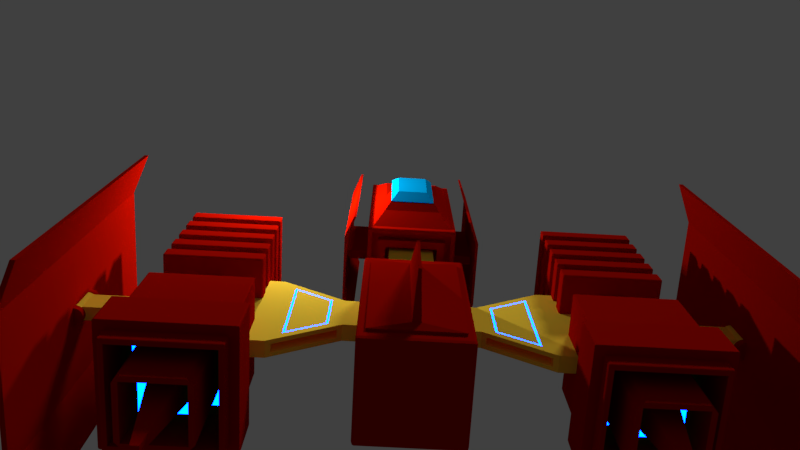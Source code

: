 # Source: SpaceShip.blend  (saved by Blender 2.79.0; exported with 4.5.12 LTS)
import bpy
from mathutils import Matrix  # noqa: F401  (used for matrix-valued properties, if any)

bpy.ops.wm.read_factory_settings(use_empty=True)
scene = bpy.context.scene
scene.name = 'Scene'

# ---- collections
col_collection_1 = bpy.data.collections.new('Collection 1'); scene.collection.children.link(col_collection_1)
col_collection_5 = bpy.data.collections.new('Collection 5'); scene.collection.children.link(col_collection_5)

# ---- materials (node trees are filled in below, after node groups)
mat_ship_red = bpy.data.materials.new('Ship Red')
mat_ship_red.alpha_threshold = 0.0
mat_ship_red.diffuse_color = (0.402, 0.003136, 0.0, 1.0)
mat_ship_red.roughness = 0.5
mat_ship_engine = bpy.data.materials.new('Ship Engine')
mat_ship_engine.alpha_threshold = 0.0
mat_ship_engine.roughness = 0.5
mat_ship_window = bpy.data.materials.new('Ship Window')
mat_ship_window.alpha_threshold = 0.0
mat_ship_window.diffuse_color = (0.0, 0.3813, 0.8, 1.0)
mat_ship_window.roughness = 0.5
mat_ship_window.line_color = (0.0, 0.0, 0.0, 1.0)
mat_ship_gold = bpy.data.materials.new('Ship Gold')
mat_ship_gold.alpha_threshold = 0.0
mat_ship_gold.diffuse_color = (1.0, 0.687, 0.04881, 1.0)
mat_ship_gold.roughness = 0.5

# ---- material node trees
mat_ship_engine.use_nodes = True; mat_ship_engine.node_tree.nodes.clear()
_N = mat_ship_engine.node_tree.nodes; _L = mat_ship_engine.node_tree.links
n0 = _N.new('ShaderNodeOutputMaterial'); n0.name = 'Material Output'; n0.location = (300, 300)
n1 = _N.new('ShaderNodeEmission'); n1.name = 'Emission'; n1.location = (10, 300)
n1.inputs[0].default_value = (0.0, 0.004934, 0.8, 1.0)
n1.inputs[1].default_value = 200.0
_L.new(n1.outputs[0], n0.inputs[0])
n0.is_active_output = True

# ---- world
world_world = bpy.data.worlds.new('World'); scene.world = world_world
world_world.color = (0.05088, 0.05088, 0.05088)
world_world.use_sun_shadow = False
world_world.sun_shadow_jitter_overblur = 0.0
world_world.cycles.sampling_method = 'MANUAL'

# ---- cameras
cam_camera = bpy.data.cameras.new('Camera')
cam_camera.clip_end = 100.0
cam_camera.lens = 35.0
cam_camera.sensor_width = 32.0
cam_camera.sensor_height = 18.0
cam_camera.ortho_scale = 7.314
cam_camera.dof.focus_distance = 0.0

# ---- lights
light_lamp = bpy.data.lights.new('Lamp', 'POINT')
light_lamp.transmission_factor = 0.0
light_lamp.cutoff_distance = 30.0
light_lamp.energy = 900.3
light_lamp.shadow_buffer_clip_start = 1.001
light_lamp.shadow_soft_size = 0.1
light_lamp.shadow_maximum_resolution = 0.006
light_lamp.use_absolute_resolution = True
light_sun = bpy.data.lights.new('Sun', 'SUN')
light_sun.transmission_factor = 0.0
light_sun.angle = 0.1993
light_sun.energy = 1.0
light_sun.shadow_buffer_clip_start = 0.5
light_sun.shadow_soft_size = 0.1
light_sun.shadow_cascade_max_distance = 1000.0

# ---- meshes
me_cube_007 = bpy.data.meshes.new('Cube.007')
me_cube_007.from_pydata([(1.0, 0.975, -0.975), (0.975, 0.975, -1.0), (0.975, 1.0, -0.975), (0.9927, 0.975, -0.9927), (0.9894, 0.9894, -0.9894), (0.975, 0.9927, -0.9927), (0.9927, 0.9927, -0.975), (1.0, -0.975, -0.975), (0.975, -1.0, -0.975), (0.975, -0.975, -1.0), (0.9927, -0.9927, -0.975), (0.9894, -0.9894, -0.9894), (0.975, -0.9927, -0.9927), (0.9927, -0.975, -0.9927), (-0.975, -1.0, -0.975), (-1.0, -0.975, -0.975), (-0.975, -0.975, -1.0), (-0.9927, -0.9927, -0.975), (-0.9894, -0.9894, -0.9894), (-0.9927, -0.975, -0.9927), (-0.975, -0.9927, -0.9927), (-0.975, 1.0, -0.975), (-0.975, 0.975, -1.0), (-1.0, 0.975, -0.975), (-0.975, 0.9927, -0.9927), (-0.9894, 0.9894, -0.9894), (-0.9927, 0.975, -0.9927), (-0.9927, 0.9927, -0.975), (0.975, 1.0, 0.975), (0.975, 0.975, 1.0), (1.0, 0.975, 0.975), (0.975, 0.9927, 0.9927), (0.9894, 0.9894, 0.9894), (0.9927, 0.975, 0.9927), (0.9927, 0.9927, 0.975), (0.975, -1.0, 0.975), (1.0, -0.975, 0.975), (0.975, -0.975, 1.0), (0.9927, -0.9927, 0.975), (0.9894, -0.9894, 0.9894), (0.9927, -0.975, 0.9927), (0.975, -0.9927, 0.9927), (-1.0, -0.975, 0.975), (-0.975, -1.0, 0.975), (-0.975, -0.975, 1.0), (-0.9927, -0.9927, 0.975), (-0.9894, -0.9894, 0.9894), (-0.975, -0.9927, 0.9927), (-0.9927, -0.975, 0.9927), (-1.0, 0.975, 0.975), (-0.975, 0.975, 1.0), (-0.975, 1.0, 0.975), (-0.9927, 0.975, 0.9927), (-0.9894, 0.9894, 0.9894), (-0.975, 0.9927, 0.9927), (-0.9927, 0.9927, 0.975), (0.975, 1.0, -0.7583), (0.975, 1.0, -0.5417), (0.975, 1.0, -0.325), (0.975, 1.0, -0.1083), (0.975, 1.0, 0.1083), (0.975, 1.0, 0.325), (0.975, 1.0, 0.5417), (0.975, 1.0, 0.7583), (0.9927, 0.9927, 0.7583), (0.9927, 0.9927, 0.5417), (0.9927, 0.9927, 0.325), (0.9927, 0.9927, 0.1083), (0.9927, 0.9927, -0.1083), (0.9927, 0.9927, -0.325), (0.9927, 0.9927, -0.5417), (0.9927, 0.9927, -0.7583), (1.0, 0.975, 0.7583), (1.0, 0.975, 0.5417), (1.0, 0.975, 0.325), (1.0, 0.975, 0.1083), (1.0, 0.975, -0.1083), (1.0, 0.975, -0.325), (1.0, 0.975, -0.5417), (1.0, 0.975, -0.7583), (1.0, -0.975, -0.7583), (1.0, -0.975, -0.5417), (1.0, -0.975, -0.325), (1.0, -0.975, -0.1083), (1.0, -0.975, 0.1083), (1.0, -0.975, 0.325), (1.0, -0.975, 0.5417), (1.0, -0.975, 0.7583), (0.9927, -0.9927, 0.7583), (0.9927, -0.9927, 0.5417), (0.9927, -0.9927, 0.325), (0.9927, -0.9927, 0.1083), (0.9927, -0.9927, -0.1083), (0.9927, -0.9927, -0.325), (0.9927, -0.9927, -0.5417), (0.9927, -0.9927, -0.7583), (0.975, -1.0, 0.7583), (0.975, -1.0, 0.5417), (0.975, -1.0, 0.325), (0.975, -1.0, 0.1083), (0.975, -1.0, -0.1083), (0.975, -1.0, -0.325), (0.975, -1.0, -0.5417), (0.975, -1.0, -0.7583), (-0.975, -1.0, -0.7583), (-0.975, -1.0, -0.5417), (-0.975, -1.0, -0.325), (-0.975, -1.0, -0.1083), (-0.975, -1.0, 0.1083), (-0.975, -1.0, 0.325), (-0.975, -1.0, 0.5417), (-0.975, -1.0, 0.7583), (-0.9927, -0.9927, 0.7583), (-0.9927, -0.9927, 0.5417), (-0.9927, -0.9927, 0.325), (-0.9927, -0.9927, 0.1083), (-0.9927, -0.9927, -0.1083), (-0.9927, -0.9927, -0.325), (-0.9927, -0.9927, -0.5417), (-0.9927, -0.9927, -0.7583), (-1.0, -0.975, 0.7583), (-1.0, -0.975, 0.5417), (-1.0, -0.975, 0.325), (-1.0, -0.975, 0.1083), (-1.0, -0.975, -0.1083), (-1.0, -0.975, -0.325), (-1.0, -0.975, -0.5417), (-1.0, -0.975, -0.7583), (-1.0, 0.975, -0.7583), (-1.0, 0.975, -0.5417), (-1.0, 0.975, -0.325), (-1.0, 0.975, -0.1083), (-1.0, 0.975, 0.1083), (-1.0, 0.975, 0.325), (-1.0, 0.975, 0.5417), (-1.0, 0.975, 0.7583), (-0.9927, 0.9927, 0.7583), (-0.9927, 0.9927, 0.5417), (-0.9927, 0.9927, 0.325), (-0.9927, 0.9927, 0.1083), (-0.9927, 0.9927, -0.1083), (-0.9927, 0.9927, -0.325), (-0.9927, 0.9927, -0.5417), (-0.9927, 0.9927, -0.7583), (-0.975, 1.0, 0.7583), (-0.975, 1.0, 0.5417), (-0.975, 1.0, 0.325), (-0.975, 1.0, 0.1083), (-0.975, 1.0, -0.1083), (-0.975, 1.0, -0.325), (-0.975, 1.0, -0.5417), (-0.975, 1.0, -0.7583), (0.8775, 0.9, -0.7583), (0.8775, 0.9, -0.5417), (0.8775, 0.9, -0.325), (0.8775, 0.9, -0.1083), (0.8775, 0.9, 0.1083), (0.8775, 0.9, 0.325), (0.8775, 0.9, 0.5417), (0.8775, 0.9, 0.7583), (0.8934, 0.8934, 0.7583), (0.8934, 0.8934, 0.5417), (0.8934, 0.8934, 0.325), (0.8934, 0.8934, 0.1083), (0.8934, 0.8934, -0.1083), (0.8934, 0.8934, -0.325), (0.8934, 0.8934, -0.5417), (0.8934, 0.8934, -0.7583), (0.9, 0.8775, 0.7583), (0.9, 0.8775, 0.5417), (0.9, 0.8775, 0.325), (0.9, 0.8775, 0.1083), (0.9, 0.8775, -0.1083), (0.9, 0.8775, -0.325), (0.9, 0.8775, -0.5417), (0.9, 0.8775, -0.7583), (0.9, -0.8775, -0.7583), (0.9, -0.8775, -0.5417), (0.9, -0.8775, -0.325), (0.9, -0.8775, -0.1083), (0.9, -0.8775, 0.1083), (0.9, -0.8775, 0.325), (0.9, -0.8775, 0.5417), (0.9, -0.8775, 0.7583), (0.8934, -0.8934, 0.7583), (0.8934, -0.8934, 0.5417), (0.8934, -0.8934, 0.325), (0.8934, -0.8934, 0.1083), (0.8934, -0.8934, -0.1083), (0.8934, -0.8934, -0.325), (0.8934, -0.8934, -0.5417), (0.8934, -0.8934, -0.7583), (0.8775, -0.9, 0.7583), (0.8775, -0.9, 0.5417), (0.8775, -0.9, 0.325), (0.8775, -0.9, 0.1083), (0.8775, -0.9, -0.1083), (0.8775, -0.9, -0.325), (0.8775, -0.9, -0.5417), (0.8775, -0.9, -0.7583), (-0.8775, -0.9, -0.7583), (-0.8775, -0.9, -0.5417), (-0.8775, -0.9, -0.325), (-0.8775, -0.9, -0.1083), (-0.8775, -0.9, 0.1083), (-0.8775, -0.9, 0.325), (-0.8775, -0.9, 0.5417), (-0.8775, -0.9, 0.7583), (-0.8934, -0.8934, 0.7583), (-0.8934, -0.8934, 0.5417), (-0.8934, -0.8934, 0.325), (-0.8934, -0.8934, 0.1083), (-0.8934, -0.8934, -0.1083), (-0.8934, -0.8934, -0.325), (-0.8934, -0.8934, -0.5417), (-0.8934, -0.8934, -0.7583), (-0.9, -0.8775, 0.7583), (-0.9, -0.8775, 0.5417), (-0.9, -0.8775, 0.325), (-0.9, -0.8775, 0.1083), (-0.9, -0.8775, -0.1083), (-0.9, -0.8775, -0.325), (-0.9, -0.8775, -0.5417), (-0.9, -0.8775, -0.7583), (-0.9, 0.8775, -0.7583), (-0.9, 0.8775, -0.5417), (-0.9, 0.8775, -0.325), (-0.9, 0.8775, -0.1083), (-0.9, 0.8775, 0.1083), (-0.9, 0.8775, 0.325), (-0.9, 0.8775, 0.5417), (-0.9, 0.8775, 0.7583), (-0.8934, 0.8934, 0.7583), (-0.8934, 0.8934, 0.5417), (-0.8934, 0.8934, 0.325), (-0.8934, 0.8934, 0.1083), (-0.8934, 0.8934, -0.1083), (-0.8934, 0.8934, -0.325), (-0.8934, 0.8934, -0.5417), (-0.8934, 0.8934, -0.7583), (-0.8775, 0.9, 0.7583), (-0.8775, 0.9, 0.5417), (-0.8775, 0.9, 0.325), (-0.8775, 0.9, 0.1083), (-0.8775, 0.9, -0.1083), (-0.8775, 0.9, -0.325), (-0.8775, 0.9, -0.5417), (-0.8775, 0.9, -0.7583)], [], [(56, 2, 21, 151), (1, 9, 16, 22), (120, 42, 49, 135), (29, 50, 44, 37), (96, 35, 43, 111), (0, 3, 4, 6), (1, 5, 4, 3), (2, 6, 4, 5), (7, 10, 11, 13), (8, 12, 11, 10), (9, 13, 11, 12), (14, 17, 18, 20), (15, 19, 18, 17), (16, 20, 18, 19), (21, 24, 25, 27), (22, 26, 25, 24), (23, 27, 25, 26), (28, 31, 32, 34), (29, 33, 32, 31), (30, 34, 32, 33), (35, 38, 39, 41), (36, 40, 39, 38), (37, 41, 39, 40), (42, 45, 46, 48), (43, 47, 46, 45), (44, 48, 46, 47), (49, 52, 53, 55), (50, 54, 53, 52), (51, 55, 53, 54), (0, 7, 13, 3), (3, 13, 9, 1), (1, 22, 24, 5), (5, 24, 21, 2), (63, 28, 34, 64), (64, 34, 30, 72), (8, 14, 20, 12), (12, 20, 16, 9), (87, 36, 38, 88), (88, 38, 35, 96), (15, 23, 26, 19), (19, 26, 22, 16), (111, 43, 45, 112), (112, 45, 42, 120), (135, 49, 55, 136), (136, 55, 51, 144), (29, 37, 40, 33), (33, 40, 36, 30), (28, 51, 54, 31), (31, 54, 50, 29), (37, 44, 47, 41), (41, 47, 43, 35), (44, 50, 52, 48), (48, 52, 49, 42), (72, 30, 36, 87), (0, 79, 80, 7), (114, 122, 218, 210), (78, 77, 82, 81), (87, 88, 184, 183), (76, 75, 84, 83), (126, 129, 225, 222), (74, 73, 86, 85), (82, 77, 173, 178), (27, 143, 151, 21), (123, 115, 211, 219), (142, 141, 149, 150), (89, 86, 182, 185), (140, 139, 147, 148), (128, 127, 223, 224), (138, 137, 145, 146), (78, 81, 177, 174), (23, 128, 143, 27), (116, 124, 220, 212), (129, 130, 141, 142), (85, 90, 186, 181), (131, 132, 139, 140), (96, 111, 207, 192), (133, 134, 137, 138), (80, 79, 175, 176), (17, 119, 127, 15), (125, 117, 213, 221), (118, 117, 125, 126), (91, 84, 180, 187), (116, 115, 123, 124), (110, 97, 193, 206), (114, 113, 121, 122), (118, 126, 222, 214), (14, 104, 119, 17), (83, 92, 188, 179), (105, 106, 117, 118), (98, 109, 205, 194), (107, 108, 115, 116), (127, 119, 215, 223), (109, 110, 113, 114), (93, 82, 178, 189), (10, 95, 103, 8), (108, 99, 195, 204), (94, 93, 101, 102), (135, 136, 232, 231), (92, 91, 99, 100), (81, 94, 190, 177), (90, 89, 97, 98), (100, 107, 203, 196), (7, 80, 95, 10), (137, 134, 230, 233), (81, 82, 93, 94), (95, 80, 176, 191), (83, 84, 91, 92), (106, 101, 197, 202), (85, 86, 89, 90), (133, 138, 234, 229), (6, 71, 79, 0), (88, 96, 192, 184), (70, 69, 77, 78), (102, 105, 201, 198), (68, 67, 75, 76), (139, 132, 228, 235), (66, 65, 73, 74), (97, 89, 185, 193), (2, 56, 71, 6), (104, 103, 199, 200), (57, 58, 69, 70), (131, 140, 236, 227), (59, 60, 67, 68), (90, 98, 194, 186), (61, 62, 65, 66), (63, 64, 160, 159), (8, 103, 104, 14), (141, 130, 226, 237), (102, 101, 106, 105), (99, 91, 187, 195), (100, 99, 108, 107), (65, 62, 158, 161), (98, 97, 110, 109), (129, 142, 238, 225), (15, 127, 128, 23), (92, 100, 196, 188), (126, 125, 130, 129), (61, 66, 162, 157), (124, 123, 132, 131), (56, 151, 247, 152), (122, 121, 134, 133), (143, 128, 224, 239), (28, 63, 144, 51), (101, 93, 189, 197), (62, 61, 146, 145), (67, 60, 156, 163), (60, 59, 148, 147), (150, 57, 153, 246), (58, 57, 150, 149), (136, 144, 240, 232), (175, 174, 177, 176), (173, 172, 179, 178), (171, 170, 181, 180), (169, 168, 183, 182), (239, 238, 246, 247), (237, 236, 244, 245), (235, 234, 242, 243), (233, 232, 240, 241), (224, 225, 238, 239), (226, 227, 236, 237), (228, 229, 234, 235), (230, 231, 232, 233), (215, 214, 222, 223), (213, 212, 220, 221), (211, 210, 218, 219), (209, 208, 216, 217), (200, 201, 214, 215), (202, 203, 212, 213), (204, 205, 210, 211), (206, 207, 208, 209), (191, 190, 198, 199), (189, 188, 196, 197), (187, 186, 194, 195), (185, 184, 192, 193), (176, 177, 190, 191), (178, 179, 188, 189), (180, 181, 186, 187), (182, 183, 184, 185), (167, 166, 174, 175), (165, 164, 172, 173), (163, 162, 170, 171), (161, 160, 168, 169), (152, 153, 166, 167), (154, 155, 164, 165), (156, 157, 162, 163), (158, 159, 160, 161), (199, 198, 201, 200), (197, 196, 203, 202), (195, 194, 205, 204), (193, 192, 207, 206), (223, 222, 225, 224), (221, 220, 227, 226), (219, 218, 229, 228), (217, 216, 231, 230), (159, 158, 241, 240), (157, 156, 243, 242), (155, 154, 245, 244), (153, 152, 247, 246), (76, 83, 179, 172), (130, 125, 221, 226), (79, 71, 167, 175), (121, 113, 209, 217), (84, 75, 171, 180), (124, 131, 227, 220), (70, 78, 174, 166), (112, 120, 216, 208), (74, 85, 181, 170), (132, 123, 219, 228), (77, 69, 165, 173), (119, 104, 200, 215), (86, 73, 169, 182), (122, 133, 229, 218), (68, 76, 172, 164), (105, 118, 214, 201), (72, 87, 183, 168), (134, 121, 217, 230), (75, 67, 163, 171), (117, 106, 202, 213), (151, 143, 239, 247), (120, 135, 231, 216), (66, 74, 170, 162), (107, 116, 212, 203), (142, 150, 246, 238), (144, 63, 159, 240), (73, 65, 161, 169), (115, 108, 204, 211), (149, 141, 237, 245), (62, 145, 241, 158), (64, 72, 168, 160), (109, 114, 210, 205), (140, 148, 244, 236), (146, 61, 157, 242), (71, 56, 152, 167), (113, 110, 206, 209), (147, 139, 235, 243), (60, 147, 243, 156), (57, 70, 166, 153), (111, 112, 208, 207), (138, 146, 242, 234), (148, 59, 155, 244), (69, 58, 154, 165), (103, 95, 191, 199), (145, 137, 233, 241), (58, 149, 245, 154), (59, 68, 164, 155), (94, 102, 198, 190)])
me_cube_007.materials.append(mat_ship_red)
me_cube_007.use_remesh_preserve_volume = False
me_cube_007.use_remesh_preserve_attributes = False
me_cube_007.use_mirror_vertex_groups = False
me_cube_007.update()
me_cube_008 = bpy.data.meshes.new('Cube.008')
me_cube_008.from_pydata([(0.9, 0.9, -1.0), (0.9, -0.9, -1.0), (-0.9, -0.9, -1.0), (-0.9, 0.9, -1.0), (0.975, 1.0, 0.975), (0.975, 0.975, 1.0), (1.0, 0.975, 0.975), (0.975, 0.9927, 0.9927), (0.9894, 0.9894, 0.9894), (0.9927, 0.975, 0.9927), (0.9927, 0.9927, 0.975), (0.975, -1.0, 0.975), (1.0, -0.975, 0.975), (0.975, -0.975, 1.0), (0.9927, -0.9927, 0.975), (0.9894, -0.9894, 0.9894), (0.9927, -0.975, 0.9927), (0.975, -0.9927, 0.9927), (-1.0, -0.975, 0.975), (-0.975, -1.0, 0.975), (-0.975, -0.975, 1.0), (-0.9927, -0.9927, 0.975), (-0.9894, -0.9894, 0.9894), (-0.975, -0.9927, 0.9927), (-0.9927, -0.975, 0.9927), (-1.0, 0.975, 0.975), (-0.975, 0.975, 1.0), (-0.975, 1.0, 0.975), (-0.9927, 0.975, 0.9927), (-0.9894, 0.9894, 0.9894), (-0.975, 0.9927, 0.9927), (-0.9927, 0.9927, 0.975), (0.975, 0.975, -1.0), (0.975, 1.0, -0.975), (1.0, 0.975, -0.975), (0.975, 0.9927, -0.9927), (0.9908, 0.9908, -0.9908), (0.9927, 0.9927, -0.975), (0.9927, 0.975, -0.9927), (1.0, -0.975, -0.975), (0.975, -1.0, -0.975), (0.975, -0.975, -1.0), (0.9927, -0.9927, -0.975), (0.9908, -0.9908, -0.9908), (0.975, -0.9927, -0.9927), (0.9927, -0.975, -0.9927), (-0.975, 0.975, -1.0), (-1.0, 0.975, -0.975), (-0.975, 1.0, -0.975), (-0.9927, 0.975, -0.9927), (-0.9908, 0.9908, -0.9908), (-0.9927, 0.9927, -0.975), (-0.975, 0.9927, -0.9927), (-0.975, -1.0, -0.975), (-1.0, -0.975, -0.975), (-0.975, -0.975, -1.0), (-0.9927, -0.9927, -0.975), (-0.9908, -0.9908, -0.9908), (-0.9927, -0.975, -0.9927), (-0.975, -0.9927, -0.9927), (0.9, 0.9, 0.0), (0.9, -0.9, 0.0), (-0.9, 0.9, 0.0), (-0.9, -0.9, 0.0), (0.5316, 0.5316, -1.333), (0.5316, -0.5316, -1.333), (-0.5316, 0.5316, -1.333), (-0.5316, -0.5316, -1.333), (0.3014, 0.3014, -0.6667), (0.3014, -0.3014, -0.6667), (-0.3014, 0.3014, -0.6667), (-0.3014, -0.3014, -0.6667), (0.5316, 0.5316, -0.6667), (0.5316, -0.5316, -0.6667), (-0.5316, 0.5316, -0.6667), (-0.5316, -0.5316, -0.6667), (0.07167, 0.07167, -2.0), (0.07167, -0.07167, -2.0), (-0.07167, 0.07167, -2.0), (-0.07167, -0.07167, -2.0), (0.6316, 0.5042, 0.0), (0.5042, 0.6316, 0.0), (0.7217, 0.7217, 0.0), (0.5042, -0.6316, 0.0), (0.6316, -0.5042, 0.0), (0.7217, -0.7217, 0.0), (-0.5042, 0.6316, 0.0), (-0.6316, 0.5042, 0.0), (-0.7217, 0.7217, 0.0), (-0.6316, -0.5042, 0.0), (-0.5042, -0.6316, 0.0), (-0.7217, -0.7217, 0.0), (0.5042, 0.6316, -1.333), (0.6316, 0.5042, -1.333), (0.5415, 0.5415, -1.333), (0.6316, -0.5042, -1.333), (0.5042, -0.6316, -1.333), (0.5415, -0.5415, -1.333), (-0.6316, 0.5042, -1.333), (-0.5042, 0.6316, -1.333), (-0.5415, 0.5415, -1.333), (-0.5042, -0.6316, -1.333), (-0.6316, -0.5042, -1.333), (-0.5415, -0.5415, -1.333), (0.975, 1.0, -0.7748), (0.975, 1.0, -0.1248), (0.9927, 0.9927, -0.1248), (0.9927, 0.9927, -0.7748), (1.0, 0.975, -0.1248), (1.0, 0.975, -0.7748), (1.0, -0.975, -0.7748), (1.0, -0.975, -0.1248), (0.9927, -0.9927, -0.1248), (0.9927, -0.9927, -0.7748), (0.975, -1.0, -0.1248), (0.975, -1.0, -0.7748), (-0.975, -1.0, -0.7748), (-0.975, -1.0, -0.1248), (-0.9927, -0.9927, -0.1248), (-0.9927, -0.9927, -0.7748), (-1.0, -0.975, -0.1248), (-1.0, -0.975, -0.7748), (-1.0, 0.975, -0.7748), (-1.0, 0.975, -0.1248), (-0.9927, 0.9927, -0.1248), (-0.9927, 0.9927, -0.7748), (-0.975, 1.0, -0.1248), (-0.975, 1.0, -0.7748), (1.142, 1.171, -0.7748), (1.142, 1.171, -0.1248), (1.162, 1.162, -0.1248), (1.162, 1.162, -0.7748), (1.171, 1.142, -0.1248), (1.171, 1.142, -0.7748), (1.171, -1.142, -0.7748), (1.171, -1.142, -0.1248), (1.162, -1.162, -0.1248), (1.162, -1.162, -0.7748), (1.142, -1.171, -0.1248), (1.142, -1.171, -0.7748), (-1.142, -1.171, -0.7748), (-1.142, -1.171, -0.1248), (-1.162, -1.162, -0.1248), (-1.162, -1.162, -0.7748), (-1.171, -1.142, -0.1248), (-1.171, -1.142, -0.7748), (-1.171, 1.142, -0.7748), (-1.171, 1.142, -0.1248), (-1.162, 1.162, -0.1248), (-1.162, 1.162, -0.7748), (-1.142, 1.171, -0.1248), (-1.142, 1.171, -0.7748)], [], [(1, 2, 63, 61), (114, 11, 19, 117), (5, 26, 20, 13), (120, 18, 25, 123), (1, 0, 32, 41), (108, 6, 12, 111), (0, 3, 46, 32), (2, 1, 41, 55), (3, 2, 55, 46), (65, 64, 94, 93, 95, 97), (0, 1, 61, 60), (2, 3, 62, 63), (3, 0, 60, 62), (4, 7, 8, 10), (5, 9, 8, 7), (6, 10, 8, 9), (11, 14, 15, 17), (12, 16, 15, 14), (13, 17, 15, 16), (18, 21, 22, 24), (19, 23, 22, 21), (20, 24, 22, 23), (25, 28, 29, 31), (26, 30, 29, 28), (27, 31, 29, 30), (32, 35, 36, 38), (33, 37, 36, 35), (34, 38, 36, 37), (39, 42, 43, 45), (40, 44, 43, 42), (41, 45, 43, 44), (46, 49, 50, 52), (47, 51, 50, 49), (48, 52, 50, 51), (53, 56, 57, 59), (54, 58, 57, 56), (55, 59, 57, 58), (34, 39, 45, 38), (38, 45, 41, 32), (32, 46, 52, 35), (35, 52, 48, 33), (105, 4, 10, 106), (106, 10, 6, 108), (40, 53, 59, 44), (44, 59, 55, 41), (111, 12, 14, 112), (112, 14, 11, 114), (54, 47, 49, 58), (58, 49, 46, 55), (117, 19, 21, 118), (118, 21, 18, 120), (123, 25, 31, 124), (124, 31, 27, 126), (5, 13, 16, 9), (9, 16, 12, 6), (4, 27, 30, 7), (7, 30, 26, 5), (13, 20, 23, 17), (17, 23, 19, 11), (20, 26, 28, 24), (24, 28, 25, 18), (104, 33, 48, 127), (86, 81, 92, 99), (85, 84, 80, 82, 60, 61), (88, 87, 89, 91, 63, 62), (89, 87, 98, 102), (67, 66, 74, 75), (83, 90, 101, 96), (91, 90, 83, 85, 61, 63), (82, 81, 86, 88, 62, 60), (64, 66, 100, 99, 92, 94), (67, 65, 97, 96, 101, 103), (66, 67, 103, 102, 98, 100), (69, 71, 79, 77), (66, 64, 72, 74), (65, 67, 75, 73), (64, 65, 73, 72), (69, 68, 72, 73), (68, 70, 74, 72), (71, 69, 73, 75), (70, 71, 75, 74), (76, 77, 79, 78), (68, 69, 77, 76), (71, 70, 78, 79), (70, 68, 76, 78), (80, 81, 82), (83, 84, 85), (86, 87, 88), (89, 90, 91), (92, 93, 94), (95, 96, 97), (98, 99, 100), (101, 102, 103), (86, 99, 98, 87), (101, 90, 89, 102), (80, 93, 92, 81), (95, 84, 83, 96), (80, 84, 95, 93), (4, 105, 126, 27), (111, 112, 136, 135), (51, 125, 127, 48), (122, 121, 145, 146), (47, 122, 125, 51), (123, 124, 148, 147), (56, 119, 121, 54), (113, 110, 134, 137), (53, 116, 119, 56), (108, 111, 135, 132), (42, 113, 115, 40), (125, 122, 146, 149), (39, 110, 113, 42), (112, 114, 138, 136), (37, 107, 109, 34), (110, 109, 133, 134), (33, 104, 107, 37), (124, 126, 150, 148), (34, 109, 110, 39), (115, 113, 137, 139), (54, 121, 122, 47), (105, 106, 130, 129), (40, 115, 116, 53), (127, 125, 149, 151), (129, 128, 151, 150), (149, 148, 150, 151), (146, 147, 148, 149), (143, 142, 144, 145), (140, 141, 142, 143), (137, 136, 138, 139), (134, 135, 136, 137), (131, 130, 132, 133), (128, 129, 130, 131), (133, 132, 135, 134), (145, 144, 147, 146), (139, 138, 141, 140), (121, 119, 143, 145), (120, 123, 147, 144), (109, 107, 131, 133), (118, 120, 144, 142), (116, 115, 139, 140), (126, 105, 129, 150), (106, 108, 132, 130), (119, 116, 140, 143), (114, 117, 141, 138), (104, 127, 151, 128), (107, 104, 128, 131), (117, 118, 142, 141)])
me_cube_008.polygons.foreach_set('material_index', [0, 0, 0, 0, 0, 0, 0, 0, 0, 0, 0, 0, 0, 0, 0, 0, 0, 0, 0, 0, 0, 0, 0, 0, 0, 0, 0, 0, 0, 0, 0, 0, 0, 0, 0, 0, 0, 0, 0, 0, 0, 0, 0, 0, 0, 0, 0, 0, 0, 0, 0, 0, 0, 0, 0, 0, 0, 0, 0, 0, 0, 0, 0, 1, 1, 0, 0, 0, 1, 1, 0, 0, 0, 0, 0, 0, 0, 1, 1, 1, 1, 0, 0, 0, 0, 1, 1, 1, 1, 0, 0, 0, 0, 0, 0, 0, 0, 0, 0, 0, 0, 0, 0, 0, 0, 0, 0, 0, 0, 0, 0, 0, 0, 0, 0, 0, 0, 0, 0, 0, 0, 0, 0, 0, 0, 0, 0, 0, 0, 0, 0, 0, 0, 0, 0, 0, 0, 0, 0, 0, 0, 0, 0, 0, 0, 0])
me_cube_008.materials.append(mat_ship_red)
me_cube_008.materials.append(mat_ship_engine)
me_cube_008.use_remesh_preserve_volume = False
me_cube_008.use_remesh_preserve_attributes = False
me_cube_008.use_mirror_vertex_groups = False
me_cube_008.update()
me_cube_009 = bpy.data.meshes.new('Cube.009')
me_cube_009.from_pydata([(-1.0, -1.0, -1.0), (-1.0, 1.0, -1.0), (-1.0, -1.0, 1.0), (-1.0, 1.0, 1.0), (1.0, 0.6774, -0.6774), (0.6774, 1.0, -1.0), (1.0, -0.6774, -0.6774), (0.6774, -1.0, -1.0), (0.6774, 1.0, 1.0), (1.0, 0.6774, 0.6774), (1.0, -0.6774, 0.6774), (0.6774, -1.0, 1.0)], [], [(8, 5, 1, 3), (5, 7, 0, 1), (8, 3, 2, 11), (0, 2, 3, 1), (7, 11, 2, 0), (4, 6, 7, 5), (5, 8, 9, 4), (6, 10, 11, 7), (8, 11, 10, 9), (4, 9, 10, 6)])
me_cube_009.materials.append(mat_ship_window)
me_cube_009.use_remesh_preserve_volume = False
me_cube_009.use_remesh_preserve_attributes = False
me_cube_009.use_mirror_vertex_groups = False
me_cube_009.update()
me_cube_003 = bpy.data.meshes.new('Cube.003')
me_cube_003.from_pydata([(0.3378, 1.0, -1.0), (0.3378, -1.0, -1.0), (-0.3378, -1.0, -1.0), (-0.3378, 1.0, -1.0), (0.3378, 1.0, 1.0), (0.3378, -1.0, 1.0), (-0.3378, -1.0, 1.0), (-0.3378, 1.0, 1.0), (0.1623, 0.6439, -0.9591), (0.1623, 0.3561, -0.4409), (0.3378, -2.98e-08, -0.4), (0.1623, -0.3561, -0.4409), (0.1623, -0.6439, -0.9591), (-0.1623, -0.6439, -0.9591), (-0.1623, -0.3561, -0.4409), (-0.3378, 2.682e-07, -0.4), (-0.1623, 0.3561, -0.4409), (-0.1623, 0.6439, -0.9591), (0.3378, 0.5902, 0.705), (0.3378, 0.4098, 0.3802), (0.3378, -5.364e-07, 0.4), (0.3378, -0.4098, 0.3802), (0.3378, -0.5902, 0.705), (-0.3378, -0.6667, 1.0), (-0.3378, -0.3333, 0.4), (-0.3378, 1.788e-07, 0.4), (-0.3378, 0.3333, 0.4), (-0.3378, 0.6667, 1.0), (0.3378, 0.5902, -0.705), (0.3378, 0.4098, -0.3802), (0.3378, -0.4098, -0.3802), (0.3378, -0.5902, -0.705), (-0.3378, -0.6667, -1.0), (-0.3378, -0.3333, -0.4), (-0.3378, 0.3333, -0.4), (-0.3378, 0.6667, -1.0), (0.1623, 0.6439, -0.6357), (0.1623, 0.3561, -0.1175), (0.1623, -0.3561, -0.1175), (0.1623, -0.6439, -0.6357), (-0.1623, -0.6439, -0.6357), (-0.1623, -0.3561, -0.1175), (-0.1623, 0.3561, -0.1175), (-0.1623, 0.6439, -0.6357), (0.3378, 0.6667, -1.0), (0.3378, 0.3333, -0.4), (0.3378, -0.3333, -0.4), (0.3378, -0.6667, -1.0), (0.3378, 0.6667, 1.0), (0.3378, 0.3333, 0.4), (0.3378, -0.3333, 0.4), (0.3378, -0.6667, 1.0), (0.3378, 0.6002, -0.7436), (0.3378, 0.3998, -0.3828), (0.3378, -0.3998, -0.3828), (0.3378, -0.6002, -0.7436), (0.3378, 0.6002, 0.7436), (0.3378, 0.3998, 0.3828), (0.3378, -0.3998, 0.3828), (0.3378, -0.6002, 0.7436)], [], [(47, 1, 2, 32), (51, 23, 6, 5), (47, 51, 5, 1), (1, 5, 6, 2), (35, 27, 7, 3), (4, 0, 3, 7), (2, 6, 23, 32), (32, 23, 24, 33), (33, 24, 25, 15), (15, 25, 26, 34), (34, 26, 27, 35), (0, 4, 48, 44), (28, 18, 19, 29), (45, 49, 20, 10), (10, 20, 50, 46), (30, 21, 22, 31), (4, 7, 27, 48), (48, 27, 26, 49), (49, 26, 25, 20), (20, 25, 24, 50), (50, 24, 23, 51), (0, 44, 35, 3), (9, 16, 42, 37), (45, 10, 15, 34), (10, 46, 33, 15), (12, 13, 40, 39), (9, 8, 44, 45), (12, 11, 46, 47), (14, 13, 32, 33), (17, 16, 34, 35), (8, 17, 35, 44), (16, 9, 45, 34), (11, 14, 33, 46), (13, 12, 47, 32), (36, 37, 42, 43), (38, 39, 40, 41), (16, 17, 43, 42), (11, 12, 39, 38), (14, 11, 38, 41), (17, 8, 36, 43), (13, 14, 41, 40), (8, 9, 37, 36), (52, 53, 45, 44), (54, 55, 47, 46), (57, 56, 48, 49), (59, 58, 50, 51), (56, 52, 44, 48), (53, 57, 49, 45), (58, 54, 46, 50), (55, 59, 51, 47), (28, 29, 53, 52), (30, 31, 55, 54), (19, 18, 56, 57), (22, 21, 58, 59), (18, 28, 52, 56), (29, 19, 57, 53), (21, 30, 54, 58), (31, 22, 59, 55)])
me_cube_003.polygons.foreach_set('material_index', [0, 0, 0, 0, 0, 0, 0, 0, 0, 0, 0, 0, 0, 0, 0, 0, 0, 0, 0, 0, 0, 0, 0, 0, 0, 0, 0, 0, 0, 0, 0, 0, 0, 0, 0, 0, 0, 0, 0, 0, 0, 0, 0, 0, 0, 0, 0, 0, 0, 0, 1, 1, 1, 1, 1, 1, 1, 1])
me_cube_003.materials.append(mat_ship_gold)
me_cube_003.materials.append(mat_ship_engine)
me_cube_003.use_remesh_preserve_volume = False
me_cube_003.use_remesh_preserve_attributes = False
me_cube_003.use_mirror_vertex_groups = False
me_cube_003.update()
me_cube_002 = bpy.data.meshes.new('Cube.002')
me_cube_002.from_pydata([(1.0, 0.85, -0.85), (0.95, 0.95, -1.0), (0.95, 1.0, -0.95), (0.9854, 0.95, -0.9854), (0.9789, 0.9789, -0.9789), (0.95, 0.9854, -0.9854), (0.9854, 0.9854, -0.95), (1.0, -0.85, -0.85), (0.95, -1.0, -0.95), (0.95, -0.95, -1.0), (0.9854, -0.9854, -0.95), (0.9789, -0.9789, -0.9789), (0.95, -0.9854, -0.9854), (0.9854, -0.95, -0.9854), (-0.95, -1.0, -0.95), (-1.0, -0.95, -0.95), (-0.95, -0.95, -1.0), (-0.9854, -0.9854, -0.95), (-0.9789, -0.9789, -0.9789), (-0.9854, -0.95, -0.9854), (-0.95, -0.9854, -0.9854), (-0.95, 1.0, -0.95), (-0.95, 0.95, -1.0), (-1.0, 0.95, -0.95), (-0.95, 0.9854, -0.9854), (-0.9789, 0.9789, -0.9789), (-0.9854, 0.95, -0.9854), (-0.9854, 0.9854, -0.95), (0.95, 1.0, 0.95), (0.95, 0.95, 1.0), (1.0, 0.85, 0.85), (0.95, 0.9854, 0.9854), (0.9789, 0.9789, 0.9789), (0.9854, 0.95, 0.9854), (0.9854, 0.9854, 0.95), (0.95, -1.0, 0.95), (1.0, -0.85, 0.85), (0.95, -0.95, 1.0), (0.9854, -0.9854, 0.95), (0.9789, -0.9789, 0.9789), (0.9854, -0.95, 0.9854), (0.95, -0.9854, 0.9854), (-1.0, -0.95, 0.95), (-0.95, -1.0, 0.95), (-0.95, -0.95, 1.0), (-0.9854, -0.9854, 0.95), (-0.9789, -0.9789, 0.9789), (-0.95, -0.9854, 0.9854), (-0.9854, -0.95, 0.9854), (-1.0, 0.95, 0.95), (-0.95, 0.95, 1.0), (-0.95, 1.0, 0.95), (-0.9854, 0.95, 0.9854), (-0.9789, 0.9789, 0.9789), (-0.95, 0.9854, 0.9854), (-0.9854, 0.9854, 0.95), (1.0, 0.95, -0.95), (1.0, -0.95, -0.95), (1.0, 0.95, 0.95), (1.0, -0.95, 0.95), (1.1, 0.08191, -0.7377), (1.1, -0.08191, -0.7377), (1.1, 0.08191, 0.7377), (1.1, -0.08191, 0.7377), (1.048, 0.85, -0.85), (1.048, -0.85, -0.85), (1.048, 0.85, 0.85), (1.048, -0.85, 0.85), (2.043, 0.02572, -0.7224), (2.043, -0.02572, -0.7224), (2.043, 0.02572, 0.02151), (2.043, -0.02572, 0.02151), (1.289, -0.07067, -0.7054), (1.477, -0.05944, -0.6905), (1.666, -0.0482, -0.6874), (1.855, -0.03696, -0.6962), (1.855, -0.03696, 0.1648), (1.666, -0.0482, 0.308), (1.477, -0.05944, 0.4512), (1.289, -0.07067, 0.5945), (1.289, 0.07067, -0.7054), (1.477, 0.05944, -0.6905), (1.666, 0.0482, -0.6874), (1.855, 0.03696, -0.6962), (1.855, 0.03696, 0.1648), (1.666, 0.0482, 0.308), (1.477, 0.05944, 0.4512), (1.289, 0.07067, 0.5945)], [], [(28, 2, 21, 51), (1, 9, 16, 22), (15, 42, 49, 23), (29, 50, 44, 37), (8, 35, 43, 14), (56, 3, 4, 6), (1, 5, 4, 3), (2, 6, 4, 5), (57, 10, 11, 13), (8, 12, 11, 10), (9, 13, 11, 12), (14, 17, 18, 20), (15, 19, 18, 17), (16, 20, 18, 19), (21, 24, 25, 27), (22, 26, 25, 24), (23, 27, 25, 26), (28, 31, 32, 34), (29, 33, 32, 31), (58, 34, 32, 33), (35, 38, 39, 41), (59, 40, 39, 38), (37, 41, 39, 40), (42, 45, 46, 48), (43, 47, 46, 45), (44, 48, 46, 47), (49, 52, 53, 55), (50, 54, 53, 52), (51, 55, 53, 54), (56, 57, 13, 3), (3, 13, 9, 1), (1, 22, 24, 5), (5, 24, 21, 2), (2, 28, 34, 6), (6, 34, 58, 56), (8, 14, 20, 12), (12, 20, 16, 9), (57, 59, 38, 10), (10, 38, 35, 8), (15, 23, 26, 19), (19, 26, 22, 16), (14, 43, 45, 17), (17, 45, 42, 15), (23, 49, 55, 27), (27, 55, 51, 21), (29, 37, 40, 33), (33, 40, 59, 58), (28, 51, 54, 31), (31, 54, 50, 29), (37, 44, 47, 41), (41, 47, 43, 35), (44, 50, 52, 48), (48, 52, 49, 42), (36, 7, 65, 67), (0, 7, 57, 56), (30, 0, 56, 58), (7, 36, 59, 57), (36, 30, 58, 59), (76, 75, 69, 71), (7, 0, 64, 65), (30, 36, 67, 66), (0, 30, 66, 64), (60, 61, 65, 64), (62, 60, 64, 66), (61, 63, 67, 65), (63, 62, 66, 67), (68, 70, 71, 69), (75, 83, 68, 69), (84, 76, 71, 70), (83, 84, 70, 68), (60, 62, 87, 80), (80, 87, 86, 81), (81, 86, 85, 82), (82, 85, 84, 83), (62, 63, 79, 87), (87, 79, 78, 86), (86, 78, 77, 85), (85, 77, 76, 84), (61, 60, 80, 72), (72, 80, 81, 73), (73, 81, 82, 74), (74, 82, 83, 75), (63, 61, 72, 79), (79, 72, 73, 78), (78, 73, 74, 77), (77, 74, 75, 76)])
me_cube_002.materials.append(mat_ship_red)
me_cube_002.use_remesh_preserve_volume = False
me_cube_002.use_remesh_preserve_attributes = False
me_cube_002.use_mirror_vertex_groups = False
me_cube_002.update()
me_cube_001 = bpy.data.meshes.new('Cube.001')
me_cube_001.from_pydata([(1.0, 1.0, -1.0), (1.0, -1.0, -1.0), (-1.0, -1.0, -1.0), (-1.0, 1.0, -1.0), (1.0, 1.0, 1.0), (1.0, -1.0, 1.0), (-1.0, -1.0, 1.0), (-1.0, 1.0, 1.0)], [], [(0, 1, 2, 3), (4, 7, 6, 5), (0, 4, 5, 1), (1, 5, 6, 2), (2, 6, 7, 3), (4, 0, 3, 7)])
me_cube_001.materials.append(mat_ship_gold)
me_cube_001.use_remesh_preserve_volume = False
me_cube_001.use_remesh_preserve_attributes = False
me_cube_001.use_mirror_vertex_groups = False
me_cube_001.update()
me_cube = bpy.data.meshes.new('Cube')
me_cube.from_pydata([(1.0, 0.4222, -0.4222), (0.8967, 0.8967, -1.0), (0.975, 1.0, -0.975), (0.9927, 0.975, -0.9927), (0.9894, 0.9894, -0.9894), (0.975, 0.9927, -0.9927), (0.9927, 0.9927, -0.975), (1.0, -0.4222, -0.4222), (0.975, -1.0, -0.975), (0.8967, -0.8967, -1.0), (0.9927, -0.9927, -0.975), (0.9894, -0.9894, -0.9894), (0.975, -0.9927, -0.9927), (0.9927, -0.975, -0.9927), (-0.975, -1.0, -0.975), (-1.0, -0.975, -0.975), (-0.8967, -0.8967, -1.0), (-0.9927, -0.9927, -0.975), (-0.9894, -0.9894, -0.9894), (-0.9927, -0.975, -0.9927), (-0.975, -0.9927, -0.9927), (-0.975, 1.0, -0.975), (-0.8967, 0.8967, -1.0), (-1.0, 0.975, -0.975), (-0.975, 0.9927, -0.9927), (-0.9894, 0.9894, -0.9894), (-0.9927, 0.975, -0.9927), (-0.9927, 0.9927, -0.975), (0.975, 1.0, 0.975), (0.975, 0.975, 1.0), (1.007, 0.4222, 0.4222), (0.975, 0.9927, 0.9927), (0.9894, 0.9894, 0.9894), (0.9927, 0.975, 0.9927), (0.9927, 0.9927, 0.975), (0.975, -1.0, 0.975), (1.007, -0.4222, 0.4222), (0.975, -0.975, 1.0), (0.9927, -0.9927, 0.975), (0.9894, -0.9894, 0.9894), (0.9927, -0.975, 0.9927), (0.975, -0.9927, 0.9927), (-1.0, -0.975, 0.975), (-0.975, -1.0, 0.975), (-0.975, -0.975, 1.0), (-0.9927, -0.9927, 0.975), (-0.9894, -0.9894, 0.9894), (-0.975, -0.9927, 0.9927), (-0.9927, -0.975, 0.9927), (-1.0, 0.975, 0.975), (-0.975, 0.975, 1.0), (-0.975, 1.0, 0.975), (-0.9927, 0.975, 0.9927), (-0.9894, 0.9894, 0.9894), (-0.975, 0.9927, 0.9927), (-0.9927, 0.9927, 0.975), (1.0, 0.975, -0.975), (1.0, -0.975, -0.975), (1.0, 0.975, 0.975), (1.0, -0.975, 0.975), (1.0, 0.8866, -0.9161), (1.0, -0.8866, -0.9161), (1.007, 0.8866, 0.9327), (1.007, -0.8866, 0.9327), (0.975, 1.0, 0.0), (0.9927, 0.9927, 0.0), (1.0, 0.975, 0.0), (1.0, -0.975, 0.0), (0.9927, -0.9927, 0.0), (0.975, -1.0, 0.0), (-0.975, -1.0, 0.0), (-0.9927, -0.9927, 0.0), (-1.0, -0.975, 0.0), (-1.0, 0.975, 0.0), (-0.9927, 0.9927, 0.0), (-0.975, 1.0, 0.0), (1.007, 0.8866, 0.0), (1.007, -0.8866, -5.96e-08), (1.007, 0.4222, -2.98e-08), (1.007, -0.4222, -2.98e-08), (1.141, 0.4222, -0.4222), (1.141, -0.4222, -0.4222), (1.141, 0.4222, -2.98e-08), (1.141, -0.4222, -2.98e-08), (1.23, 0.6348, -0.6263), (1.23, -0.6348, -0.6263), (1.237, 0.6348, 0.0), (1.237, -0.6348, -5.96e-08), (1.237, -0.6348, 0.6348), (1.237, 0.6348, 0.6348), (1.237, -0.4222, -2.98e-08), (1.237, -0.4222, 0.4222), (1.237, 0.4222, 0.4222), (1.237, 0.4222, -2.98e-08), (1.371, 0.5138, -0.5076), (1.371, -0.5138, -0.5076), (1.371, 0.5138, 0.0), (1.371, 0.4222, -0.4222), (1.371, -0.4222, -0.4222), (1.371, 0.4222, -2.98e-08), (1.371, -0.5138, -5.96e-08), (1.371, -0.4222, -2.98e-08), (0.975, -0.975, -1.0), (0.975, 0.975, -1.0), (-0.975, 0.975, -1.0), (-0.975, -0.975, -1.0), (0.7546, -0.7546, -0.942), (0.7546, 0.7546, -0.942), (-0.7546, 0.7546, -0.942), (-0.7546, -0.7546, -0.942), (0.8967, -0.8967, -0.942), (0.8967, 0.8967, -0.942), (-0.8967, 0.8967, -0.942), (-0.8967, -0.8967, -0.942), (0.5891, -0.5891, -1.039), (0.5891, 0.5891, -1.039), (-0.5891, 0.5891, -1.039), (-0.5891, -0.5891, -1.039), (0.7546, -0.7546, -1.039), (0.7546, 0.7546, -1.039), (-0.7546, 0.7546, -1.039), (-0.7546, -0.7546, -1.039), (0.5891, -0.5891, -0.822), (0.5891, 0.5891, -0.822), (-0.5891, 0.5891, -0.822), (-0.5891, -0.5891, -0.822)], [], [(64, 2, 21, 75), (16, 22, 112, 113), (72, 42, 49, 73), (29, 50, 44, 37), (69, 35, 43, 70), (56, 3, 4, 6), (103, 5, 4, 3), (2, 6, 4, 5), (57, 10, 11, 13), (8, 12, 11, 10), (102, 13, 11, 12), (14, 17, 18, 20), (15, 19, 18, 17), (105, 20, 18, 19), (21, 24, 25, 27), (104, 26, 25, 24), (23, 27, 25, 26), (28, 31, 32, 34), (29, 33, 32, 31), (58, 34, 32, 33), (35, 38, 39, 41), (59, 40, 39, 38), (37, 41, 39, 40), (42, 45, 46, 48), (43, 47, 46, 45), (44, 48, 46, 47), (49, 52, 53, 55), (50, 54, 53, 52), (51, 55, 53, 54), (56, 57, 13, 3), (3, 13, 102, 103), (103, 104, 24, 5), (5, 24, 21, 2), (64, 28, 34, 65), (65, 34, 58, 66), (8, 14, 20, 12), (12, 20, 105, 102), (67, 59, 38, 68), (68, 38, 35, 69), (15, 23, 26, 19), (19, 26, 104, 105), (70, 43, 45, 71), (71, 45, 42, 72), (73, 49, 55, 74), (74, 55, 51, 75), (29, 37, 40, 33), (33, 40, 59, 58), (28, 51, 54, 31), (31, 54, 50, 29), (37, 44, 47, 41), (41, 47, 43, 35), (44, 50, 52, 48), (48, 52, 49, 42), (78, 30, 36, 79), (60, 61, 57, 56), (76, 60, 56, 66), (77, 63, 59, 67), (63, 62, 58, 59), (76, 62, 89, 86), (80, 81, 98, 97), (36, 30, 92, 91), (81, 83, 101, 98), (0, 7, 81, 80), (62, 63, 88, 89), (61, 77, 67, 57), (62, 76, 66, 58), (0, 78, 79, 7), (27, 74, 75, 21), (23, 73, 74, 27), (17, 71, 72, 15), (14, 70, 71, 17), (10, 68, 69, 8), (57, 67, 68, 10), (6, 65, 66, 56), (2, 64, 65, 6), (8, 69, 70, 14), (15, 72, 73, 23), (28, 64, 75, 51), (83, 79, 90, 101), (79, 36, 91, 90), (63, 77, 87, 88), (7, 79, 83, 81), (78, 0, 80, 82), (60, 76, 86, 84), (30, 78, 93, 92), (61, 60, 84, 85), (85, 84, 94, 95), (86, 93, 99, 96), (90, 91, 88, 87), (91, 92, 89, 88), (92, 93, 86, 89), (97, 98, 95, 94), (99, 97, 94, 96), (98, 101, 100, 95), (87, 85, 95, 100), (84, 86, 96, 94), (90, 87, 100, 101), (78, 82, 99, 93), (82, 80, 97, 99), (77, 61, 85, 87), (9, 1, 103, 102), (1, 22, 104, 103), (16, 9, 102, 105), (22, 16, 105, 104), (106, 109, 121, 118), (22, 1, 111, 112), (9, 16, 113, 110), (1, 9, 110, 111), (106, 107, 111, 110), (107, 108, 112, 111), (109, 106, 110, 113), (108, 109, 113, 112), (114, 117, 125, 122), (107, 106, 118, 119), (109, 108, 120, 121), (108, 107, 119, 120), (114, 115, 119, 118), (115, 116, 120, 119), (117, 114, 118, 121), (116, 117, 121, 120), (123, 122, 125, 124), (115, 114, 122, 123), (117, 116, 124, 125), (116, 115, 123, 124)])
me_cube.materials.append(mat_ship_red)
me_cube.use_remesh_preserve_volume = False
me_cube.use_remesh_preserve_attributes = False
me_cube.use_mirror_vertex_groups = False
me_cube.update()
me_cube_016 = bpy.data.meshes.new('Cube.016')
me_cube_016.from_pydata([(-1.0, -1.0, -1.0), (-1.0, -1.0, 1.0), (-1.0, 1.0, -1.0), (-1.0, 1.0, 1.0), (1.0, -1.0, -1.0), (1.0, -1.0, 1.0), (1.0, 1.0, -1.0), (1.0, 1.0, 1.0)], [], [(0, 1, 3, 2), (2, 3, 7, 6), (6, 7, 5, 4), (4, 5, 1, 0), (2, 6, 4, 0), (7, 3, 1, 5)])
me_cube_016.materials.append(mat_ship_gold)
me_cube_016.use_remesh_preserve_volume = False
me_cube_016.use_remesh_preserve_attributes = False
me_cube_016.use_mirror_vertex_groups = False
me_cube_016.update()
me_cube_015 = bpy.data.meshes.new('Cube.015')
me_cube_015.from_pydata([(7.0, -1.0, -1.0), (7.0, -1.0, 1.0), (7.0, 1.0, -1.0), (7.0, 1.0, 1.0), (9.0, -1.0, -1.0), (9.0, -1.0, 1.0), (9.0, 1.0, -1.0), (9.0, 1.0, 1.0), (-1.0, 0.6, -1.0), (-1.0, 0.2, -1.0), (-1.0, -0.2, -1.0), (-1.0, -0.6, -1.0), (-1.0, -0.6, 1.0), (-1.0, -0.2, 1.0), (-1.0, 0.2, 1.0), (-1.0, 0.6, 1.0), (1.0, -0.6, -1.0), (1.0, -0.2, -1.0), (1.0, 0.2, -1.0), (1.0, 0.6, -1.0), (1.0, 0.6, 1.0), (1.0, 0.2, 1.0), (1.0, -0.2, 1.0), (1.0, -0.6, 1.0), (4.948, -5.678e-08, -0.09751), (4.948, -5.678e-08, 0.09751), (4.872, -0.0154, -0.09751), (4.872, -0.0154, 0.09751), (4.648, -0.03022, -0.09751), (4.648, -0.03022, 0.09751), (4.283, -0.04387, -0.09751), (4.283, -0.04387, 0.09751), (3.792, -0.05583, -0.09751), (3.792, -0.05583, 0.09751), (3.193, -0.06565, -0.09751), (3.193, -0.06565, 0.09751), (2.511, -0.07295, -0.09751), (2.511, -0.07295, 0.09751), (1.77, -0.07744, -0.09751), (1.77, -0.07744, 0.09751), (1.0, -0.07896, -0.09751), (1.0, -0.07896, 0.09751), (0.2298, -0.07744, -0.09751), (0.2298, -0.07744, 0.09751), (-0.5109, -0.07295, -0.09751), (-0.5109, -0.07295, 0.09751), (-1.193, -0.06565, -0.09751), (-1.193, -0.06565, 0.09751), (-1.792, -0.05583, -0.09751), (-1.792, -0.05583, 0.09751), (-2.283, -0.04387, -0.09751), (-2.283, -0.04387, 0.09751), (-2.648, -0.03022, -0.09751), (-2.648, -0.03022, 0.09751), (-2.872, -0.0154, -0.09751), (-2.872, -0.0154, 0.09751), (-2.948, -2.414e-08, -0.09751), (-2.948, -2.414e-08, 0.09751), (-2.872, 0.0154, -0.09751), (-2.872, 0.0154, 0.09751), (-2.648, 0.03022, -0.09751), (-2.648, 0.03022, 0.09751), (-2.283, 0.04387, -0.09751), (-2.283, 0.04387, 0.09751), (-1.792, 0.05583, -0.09751), (-1.792, 0.05583, 0.09751), (-1.193, 0.06565, -0.09751), (-1.193, 0.06565, 0.09751), (-0.5109, 0.07295, -0.09751), (-0.5109, 0.07295, 0.09751), (0.2298, 0.07744, -0.09751), (0.2298, 0.07744, 0.09751), (1.0, 0.07896, -0.09751), (1.0, 0.07896, 0.09751), (1.77, 0.07744, -0.09751), (1.77, 0.07744, 0.09751), (2.511, 0.07295, -0.09751), (2.511, 0.07295, 0.09751), (3.193, 0.06565, -0.09751), (3.193, 0.06565, 0.09751), (3.792, 0.05583, -0.09751), (3.792, 0.05583, 0.09751), (4.283, 0.04387, -0.09751), (4.283, 0.04387, 0.09751), (4.648, 0.03022, -0.09751), (4.648, 0.03022, 0.09751), (4.872, 0.0154, -0.09751), (4.872, 0.0154, 0.09751), (4.948, -5.678e-08, -0.1392), (4.872, -0.0154, -0.1392), (4.872, -0.0154, 0.1392), (4.948, -5.678e-08, 0.1392), (4.648, -0.03022, -0.1392), (4.648, -0.03022, 0.1392), (4.283, -0.04387, -0.1392), (4.283, -0.04387, 0.1392), (3.792, -0.05583, -0.1392), (3.792, -0.05583, 0.1392), (3.193, -0.06565, -0.1392), (3.193, -0.06565, 0.1392), (2.511, -0.07295, -0.1392), (2.511, -0.07295, 0.1392), (1.77, -0.07744, -0.1392), (1.77, -0.07744, 0.1392), (1.0, -0.07896, -0.1392), (1.0, -0.07896, 0.1392), (0.2298, -0.07744, -0.1392), (0.2298, -0.07744, 0.1392), (-0.5109, -0.07295, -0.1392), (-0.5109, -0.07295, 0.1392), (-1.193, -0.06565, -0.1392), (-1.193, -0.06565, 0.1392), (-1.792, -0.05583, -0.1392), (-1.792, -0.05583, 0.1392), (-2.283, -0.04387, -0.1392), (-2.283, -0.04387, 0.1392), (-2.648, -0.03022, -0.1392), (-2.648, -0.03022, 0.1392), (-2.872, -0.0154, -0.1392), (-2.872, -0.0154, 0.1392), (-2.948, -2.414e-08, -0.1392), (-2.948, -2.414e-08, 0.1392), (-2.872, 0.0154, -0.1392), (-2.872, 0.0154, 0.1392), (-2.648, 0.03022, -0.1392), (-2.648, 0.03022, 0.1392), (-2.283, 0.04387, -0.1392), (-2.283, 0.04387, 0.1392), (-1.792, 0.05583, -0.1392), (-1.792, 0.05583, 0.1392), (-1.193, 0.06565, -0.1392), (-1.193, 0.06565, 0.1392), (-0.5109, 0.07295, -0.1392), (-0.5109, 0.07295, 0.1392), (0.2298, 0.07744, -0.1392), (0.2298, 0.07744, 0.1392), (1.0, 0.07896, -0.1392), (1.0, 0.07896, 0.1392), (1.77, 0.07744, -0.1392), (1.77, 0.07744, 0.1392), (2.511, 0.07295, -0.1392), (2.511, 0.07295, 0.1392), (3.193, 0.06565, -0.1392), (3.193, 0.06565, 0.1392), (3.792, 0.05583, -0.1392), (3.792, 0.05583, 0.1392), (4.283, 0.04387, -0.1392), (4.283, 0.04387, 0.1392), (4.648, 0.03022, -0.1392), (4.648, 0.03022, 0.1392), (4.872, 0.0154, -0.1392), (4.872, 0.0154, 0.1392), (4.775, -5.895e-08, -0.09751), (4.775, -5.895e-08, 0.09751), (4.703, -0.01473, 0.09751), (4.703, -0.01473, -0.09751), (4.488, -0.02889, 0.09751), (4.488, -0.02889, -0.09751), (4.139, -0.04195, 0.09751), (4.139, -0.04195, -0.09751), (3.67, -0.05339, 0.09751), (3.67, -0.05339, -0.09751), (3.097, -0.06278, 0.09751), (3.097, -0.06278, -0.09751), (2.445, -0.06976, 0.09751), (2.445, -0.06976, -0.09751), (1.737, -0.07406, 0.09751), (1.737, -0.07406, -0.09751), (1.0, -0.07551, 0.09751), (1.0, -0.07551, -0.09751), (0.2635, -0.07406, 0.09751), (0.2635, -0.07406, -0.09751), (-0.4447, -0.06976, 0.09751), (-0.4447, -0.06976, -0.09751), (-1.097, -0.06278, 0.09751), (-1.097, -0.06278, -0.09751), (-1.67, -0.05339, 0.09751), (-1.67, -0.05339, -0.09751), (-2.139, -0.04195, 0.09751), (-2.139, -0.04195, -0.09751), (-2.488, -0.02889, 0.09751), (-2.488, -0.02889, -0.09751), (-2.703, -0.01473, 0.09751), (-2.703, -0.01473, -0.09751), (-2.775, -2.775e-08, 0.09751), (-2.775, -2.775e-08, -0.09751), (-2.703, 0.01473, 0.09751), (-2.703, 0.01473, -0.09751), (-2.488, 0.02889, 0.09751), (-2.488, 0.02889, -0.09751), (-2.139, 0.04195, 0.09751), (-2.139, 0.04195, -0.09751), (-1.67, 0.05339, 0.09751), (-1.67, 0.05339, -0.09751), (-1.097, 0.06278, 0.09751), (-1.097, 0.06278, -0.09751), (-0.4447, 0.06976, 0.09751), (-0.4447, 0.06976, -0.09751), (0.2635, 0.07406, 0.09751), (0.2635, 0.07406, -0.09751), (1.0, 0.07551, 0.09751), (1.0, 0.07551, -0.09751), (1.737, 0.07405, 0.09751), (1.737, 0.07405, -0.09751), (2.445, 0.06976, 0.09751), (2.445, 0.06976, -0.09751), (3.097, 0.06278, 0.09751), (3.097, 0.06278, -0.09751), (3.67, 0.05339, 0.09751), (3.67, 0.05339, -0.09751), (4.139, 0.04195, 0.09751), (4.139, 0.04195, -0.09751), (4.488, 0.02889, 0.09751), (4.488, 0.02889, -0.09751), (4.703, 0.01473, 0.09751), (4.703, 0.01473, -0.09751)], [], [(8, 15, 3, 2), (2, 3, 7, 6), (16, 23, 5, 4), (4, 5, 1, 0), (11, 16, 4, 0), (23, 12, 1, 5), (7, 3, 15, 20), (20, 15, 14, 21), (21, 14, 13, 22), (22, 13, 12, 23), (2, 6, 19, 8), (8, 19, 18, 9), (9, 18, 17, 10), (10, 17, 16, 11), (6, 7, 20, 19), (19, 20, 21, 18), (18, 21, 22, 17), (17, 22, 23, 16), (0, 1, 12, 11), (11, 12, 13, 10), (10, 13, 14, 9), (9, 14, 15, 8), (60, 58, 187, 189), (86, 84, 213, 215), (31, 33, 160, 158), (57, 59, 186, 184), (83, 85, 212, 210), (32, 30, 159, 161), (58, 56, 185, 187), (84, 82, 211, 213), (29, 31, 158, 156), (55, 57, 184, 182), (81, 83, 210, 208), (30, 28, 157, 159), (56, 54, 183, 185), (82, 80, 209, 211), (27, 29, 156, 154), (53, 55, 182, 180), (79, 81, 208, 206), (28, 26, 155, 157), (54, 52, 181, 183), (80, 78, 207, 209), (25, 27, 154, 153), (51, 53, 180, 178), (77, 79, 206, 204), (26, 24, 152, 155), (52, 50, 179, 181), (78, 76, 205, 207), (49, 51, 178, 176), (75, 77, 204, 202), (50, 48, 177, 179), (76, 74, 203, 205), (90, 91, 151, 149, 147, 145, 143, 141, 139, 137, 135, 133, 131, 129, 127, 125, 123, 121, 119, 117, 115, 113, 111, 109, 107, 105, 103, 101, 99, 97, 95, 93), (47, 49, 176, 174), (73, 75, 202, 200), (88, 89, 92, 94, 96, 98, 100, 102, 104, 106, 108, 110, 112, 114, 116, 118, 120, 122, 124, 126, 128, 130, 132, 134, 136, 138, 140, 142, 144, 146, 148, 150), (24, 26, 89, 88), (27, 25, 91, 90), (26, 28, 92, 89), (29, 27, 90, 93), (28, 30, 94, 92), (31, 29, 93, 95), (30, 32, 96, 94), (33, 31, 95, 97), (32, 34, 98, 96), (35, 33, 97, 99), (34, 36, 100, 98), (37, 35, 99, 101), (36, 38, 102, 100), (39, 37, 101, 103), (38, 40, 104, 102), (41, 39, 103, 105), (40, 42, 106, 104), (43, 41, 105, 107), (42, 44, 108, 106), (45, 43, 107, 109), (44, 46, 110, 108), (47, 45, 109, 111), (46, 48, 112, 110), (49, 47, 111, 113), (48, 50, 114, 112), (51, 49, 113, 115), (50, 52, 116, 114), (53, 51, 115, 117), (52, 54, 118, 116), (55, 53, 117, 119), (54, 56, 120, 118), (57, 55, 119, 121), (56, 58, 122, 120), (59, 57, 121, 123), (58, 60, 124, 122), (61, 59, 123, 125), (60, 62, 126, 124), (63, 61, 125, 127), (62, 64, 128, 126), (65, 63, 127, 129), (64, 66, 130, 128), (67, 65, 129, 131), (66, 68, 132, 130), (69, 67, 131, 133), (68, 70, 134, 132), (71, 69, 133, 135), (70, 72, 136, 134), (73, 71, 135, 137), (72, 74, 138, 136), (75, 73, 137, 139), (74, 76, 140, 138), (77, 75, 139, 141), (76, 78, 142, 140), (79, 77, 141, 143), (78, 80, 144, 142), (81, 79, 143, 145), (80, 82, 146, 144), (83, 81, 145, 147), (82, 84, 148, 146), (85, 83, 147, 149), (84, 86, 150, 148), (87, 85, 149, 151), (86, 24, 88, 150), (25, 87, 151, 91), (152, 153, 154, 155), (155, 154, 156, 157), (157, 156, 158, 159), (159, 158, 160, 161), (161, 160, 162, 163), (163, 162, 164, 165), (165, 164, 166, 167), (167, 166, 168, 169), (169, 168, 170, 171), (171, 170, 172, 173), (173, 172, 174, 175), (175, 174, 176, 177), (177, 176, 178, 179), (179, 178, 180, 181), (181, 180, 182, 183), (183, 182, 184, 185), (185, 184, 186, 187), (187, 186, 188, 189), (189, 188, 190, 191), (191, 190, 192, 193), (193, 192, 194, 195), (195, 194, 196, 197), (197, 196, 198, 199), (199, 198, 200, 201), (201, 200, 202, 203), (203, 202, 204, 205), (205, 204, 206, 207), (207, 206, 208, 209), (209, 208, 210, 211), (211, 210, 212, 213), (213, 212, 214, 215), (215, 214, 153, 152), (34, 32, 161, 163), (85, 87, 214, 212), (59, 61, 188, 186), (33, 35, 162, 160), (24, 86, 215, 152), (62, 60, 189, 191), (36, 34, 163, 165), (87, 25, 153, 214), (61, 63, 190, 188), (35, 37, 164, 162), (64, 62, 191, 193), (38, 36, 165, 167), (63, 65, 192, 190), (37, 39, 166, 164), (66, 64, 193, 195), (40, 38, 167, 169), (65, 67, 194, 192), (39, 41, 168, 166), (68, 66, 195, 197), (42, 40, 169, 171), (67, 69, 196, 194), (41, 43, 170, 168), (70, 68, 197, 199), (44, 42, 171, 173), (69, 71, 198, 196), (43, 45, 172, 170), (72, 70, 199, 201), (46, 44, 173, 175), (71, 73, 200, 198), (45, 47, 174, 172), (74, 72, 201, 203), (48, 46, 175, 177)])
me_cube_015.polygons.foreach_set('material_index', [0, 0, 0, 0, 0, 0, 0, 0, 0, 0, 0, 0, 0, 0, 0, 0, 0, 0, 0, 0, 0, 0, 0, 0, 0, 0, 0, 0, 0, 0, 0, 0, 0, 0, 0, 0, 0, 0, 0, 0, 0, 0, 0, 0, 0, 0, 0, 0, 0, 0, 0, 0, 0, 0, 0, 0, 0, 0, 0, 0, 0, 0, 0, 0, 0, 0, 0, 0, 0, 0, 0, 0, 0, 0, 0, 0, 0, 0, 0, 0, 0, 0, 0, 0, 0, 0, 0, 0, 0, 0, 0, 0, 0, 0, 0, 0, 0, 0, 0, 0, 0, 0, 0, 0, 0, 0, 0, 0, 0, 0, 0, 0, 0, 0, 0, 0, 0, 0, 0, 0, 1, 1, 1, 1, 1, 1, 1, 1, 1, 1, 1, 1, 1, 1, 1, 1, 1, 1, 1, 1, 1, 1, 1, 1, 1, 1, 1, 1, 1, 1, 1, 1, 0, 0, 0, 0, 0, 0, 0, 0, 0, 0, 0, 0, 0, 0, 0, 0, 0, 0, 0, 0, 0, 0, 0, 0, 0, 0, 0, 0, 0, 0, 0, 0])
me_cube_015.materials.append(mat_ship_red)
me_cube_015.materials.append(mat_ship_gold)
me_cube_015.use_remesh_preserve_volume = False
me_cube_015.use_remesh_preserve_attributes = False
me_cube_015.use_mirror_vertex_groups = False
me_cube_015.update()
me_cube_014 = bpy.data.meshes.new('Cube.014')
me_cube_014.from_pydata([(7.0, -1.0, -1.0), (7.0, -1.0, 1.0), (7.0, 1.0, -1.0), (7.0, 1.0, 1.0), (9.0, -1.0, -1.0), (9.0, -1.0, 1.0), (9.0, 1.0, -1.0), (9.0, 1.0, 1.0), (-1.0, 0.6, -1.0), (-1.0, 0.2, -1.0), (-1.0, -0.2, -1.0), (-1.0, -0.6, -1.0), (-1.0, -0.6, 1.0), (-1.0, -0.2, 1.0), (-1.0, 0.2, 1.0), (-1.0, 0.6, 1.0), (1.0, -0.6, -1.0), (1.0, -0.2, -1.0), (1.0, 0.2, -1.0), (1.0, 0.6, -1.0), (1.0, 0.6, 1.0), (1.0, 0.2, 1.0), (1.0, -0.2, 1.0), (1.0, -0.6, 1.0)], [], [(8, 15, 3, 2), (2, 3, 7, 6), (16, 23, 5, 4), (4, 5, 1, 0), (11, 16, 4, 0), (23, 12, 1, 5), (7, 3, 15, 20), (20, 15, 14, 21), (21, 14, 13, 22), (22, 13, 12, 23), (2, 6, 19, 8), (8, 19, 18, 9), (9, 18, 17, 10), (10, 17, 16, 11), (6, 7, 20, 19), (19, 20, 21, 18), (18, 21, 22, 17), (17, 22, 23, 16), (0, 1, 12, 11), (11, 12, 13, 10), (10, 13, 14, 9), (9, 14, 15, 8)])
me_cube_014.materials.append(mat_ship_red)
me_cube_014.use_remesh_preserve_volume = False
me_cube_014.use_remesh_preserve_attributes = False
me_cube_014.use_mirror_vertex_groups = False
me_cube_014.update()
me_cube_011 = bpy.data.meshes.new('Cube.011')
me_cube_011.from_pydata([(-1.0, -1.0, -1.0), (-1.0, -1.0, 1.0), (-1.0, 1.0, -1.0), (-1.0, 1.0, 1.0), (1.0, -1.0, -1.0), (1.0, -1.0, 1.0), (1.0, 1.0, -1.0), (1.0, 1.0, 1.0)], [], [(0, 1, 3, 2), (2, 3, 7, 6), (6, 7, 5, 4), (4, 5, 1, 0), (2, 6, 4, 0), (7, 3, 1, 5)])
me_cube_011.materials.append(mat_ship_red)
me_cube_011.use_remesh_preserve_volume = False
me_cube_011.use_remesh_preserve_attributes = False
me_cube_011.use_mirror_vertex_groups = False
me_cube_011.update()
me_cube_010 = bpy.data.meshes.new('Cube.010')
me_cube_010.from_pydata([(-1.0, -1.0, -0.7402), (-1.0, -1.0, 1.0), (-1.0, 1.0, -0.7402), (-1.0, 1.0, 0.7402), (1.0, -1.0, -0.7402), (1.0, -1.0, 0.7402), (1.0, 1.0, -0.7402), (1.0, 1.0, 0.7402), (-1.0, 1.0, -1.0), (-1.0, -1.0, -1.0), (-1.0, -1.0, 0.7402), (-1.0, 1.0, 1.0), (1.0, 1.0, -1.0), (1.0, 1.0, 1.0), (1.0, -1.0, -1.0), (1.0, -1.0, 1.0), (-0.8539, -0.8539, -0.7402), (-0.8539, -0.8539, 0.7402), (-0.8539, 0.8539, 0.7402), (-0.8539, 0.8539, -0.7402), (0.8539, 0.8539, 0.7402), (0.8539, 0.8539, -0.7402), (0.8539, -0.8539, 0.7402), (0.8539, -0.8539, -0.7402)], [], [(4, 6, 21, 23), (0, 4, 23, 16), (10, 3, 18, 17), (3, 7, 20, 18), (8, 12, 14, 9), (13, 11, 1, 15), (0, 2, 8, 9), (3, 10, 1, 11), (2, 6, 12, 8), (7, 3, 11, 13), (6, 4, 14, 12), (5, 7, 13, 15), (4, 0, 9, 14), (10, 5, 15, 1), (16, 17, 18, 19), (19, 18, 20, 21), (21, 20, 22, 23), (23, 22, 17, 16), (6, 2, 19, 21), (2, 0, 16, 19), (5, 10, 17, 22), (7, 5, 22, 20)])
me_cube_010.materials.append(mat_ship_red)
me_cube_010.use_remesh_preserve_volume = False
me_cube_010.use_remesh_preserve_attributes = False
me_cube_010.use_mirror_vertex_groups = False
me_cube_010.update()

# ---- objects
ob_cube_011 = bpy.data.objects.new('Cube.011', me_cube_007)
ob_cube_010 = bpy.data.objects.new('Cube.010', me_cube_008)
ob_cube_009 = bpy.data.objects.new('Cube.009', me_cube_009)
ob_cube_008 = bpy.data.objects.new('Cube.008', me_cube_008)
ob_cube_007 = bpy.data.objects.new('Cube.007', me_cube_007)
ob_cube_003 = bpy.data.objects.new('Cube.003', me_cube_003)
ob_cube_002 = bpy.data.objects.new('Cube.002', me_cube_002)
ob_cube_001 = bpy.data.objects.new('Cube.001', me_cube_001)
ob_cube = bpy.data.objects.new('Cube', me_cube)
ob_lamp = bpy.data.objects.new('Lamp', light_lamp)
ob_camera = bpy.data.objects.new('Camera', cam_camera)
ob_cube_016 = bpy.data.objects.new('Cube.016', me_cube_016)
ob_panel = bpy.data.objects.new('Panel', me_cube_015)
ob_panel_001 = bpy.data.objects.new('Panel.001', me_cube_015)
ob_cube_013 = bpy.data.objects.new('Cube.013', me_cube_014)
ob_cube_012 = bpy.data.objects.new('Cube.012', me_cube_014)
ob_cube_006 = bpy.data.objects.new('Cube.006', me_cube_011)
ob_sun = bpy.data.objects.new('Sun', light_sun)
ob_cube_005 = bpy.data.objects.new('Cube.005', me_cube_010)
ob_cube_004 = bpy.data.objects.new('Cube.004', me_cube_010)

# ---- transforms, parenting, visibility, modifiers, constraints
ob_cube_011.location = (0.0, -4.0, 0.0)
ob_cube_011.scale = (1.0, 1.0, 1.5)
ob_cube_011.lock_rotations_4d = False
ob_cube_011.empty_display_type = 'ARROWS'
ob_cube_011.lineart.crease_threshold = 0.0
ob_cube_010.location = (0.0, -4.0, -4.0)
ob_cube_010.scale = (1.0, 1.0, 1.5)
ob_cube_010.lock_rotations_4d = False
ob_cube_010.empty_display_type = 'ARROWS'
ob_cube_010.lineart.crease_threshold = 0.0
ob_cube_009.location = (1.047, 0.0, 3.0)
ob_cube_009.scale = (0.5, 0.5, 1.0)
ob_cube_009.lock_rotations_4d = False
ob_cube_009.empty_display_type = 'ARROWS'
ob_cube_009.lineart.crease_threshold = 0.0
ob_cube_008.location = (0.0, 4.0, -4.0)
ob_cube_008.scale = (1.0, 1.0, 1.5)
ob_cube_008.lock_rotations_4d = False
ob_cube_008.empty_display_type = 'ARROWS'
ob_cube_008.lineart.crease_threshold = 0.0
ob_cube_007.location = (0.0, 4.0, 0.0)
ob_cube_007.scale = (1.0, 1.0, 1.5)
ob_cube_007.lock_rotations_4d = False
ob_cube_007.empty_display_type = 'ARROWS'
ob_cube_007.lineart.crease_threshold = 0.0
ob_cube_003.location = (0.0, 0.0, -2.0)
ob_cube_003.scale = (0.5, 4.0, 1.5)
ob_cube_003.lock_rotations_4d = False
ob_cube_003.empty_display_type = 'ARROWS'
ob_cube_003.lineart.crease_threshold = 0.0
ob_cube_002.location = (0.0, 0.0, -3.0)
ob_cube_002.scale = (1.0, 1.0, 2.0)
ob_cube_002.lock_rotations_4d = False
ob_cube_002.empty_display_type = 'ARROWS'
ob_cube_002.lineart.crease_threshold = 0.0
ob_cube_001.location = (0.0, 0.0, 0.0)
ob_cube_001.scale = (0.5, 0.5, 1.122)
ob_cube_001.lock_rotations_4d = False
ob_cube_001.empty_display_type = 'ARROWS'
ob_cube_001.lineart.crease_threshold = 0.0
ob_cube.location = (0.0, 0.0, 3.0)
ob_cube.scale = (1.0, 1.0, 2.0)
ob_cube.lock_rotations_4d = False
ob_cube.empty_display_type = 'ARROWS'
ob_cube.lineart.crease_threshold = 0.0
ob_lamp.location = (2.172, -2.7, 2.997)
ob_lamp.rotation_euler = (0.6503, 0.05522, 1.866)
ob_lamp.lock_rotations_4d = False
ob_lamp.empty_display_type = 'ARROWS'
ob_lamp.color = (0.0, 0.0, 0.0, 0.0)
ob_lamp.lineart.crease_threshold = 0.0
ob_camera.location = (6.889, -0.6047, -17.95)
ob_camera.rotation_euler = (2.845, -3.361e-05, 1.515)
ob_camera.lock_rotations_4d = False
ob_camera.empty_display_type = 'ARROWS'
ob_camera.color = (0.0, 0.0, 0.0, 0.0)
ob_camera.display_type = 'WIRE'
ob_camera.lineart.crease_threshold = 0.0
ob_cube_016.location = (0.0, 0.0, -2.0)
ob_cube_016.scale = (-0.1388, 6.459, 0.3233)
ob_cube_016.lineart.crease_threshold = 0.0
ob_panel.location = (0.0, 6.5, -2.0)
ob_panel.rotation_euler = (-3.821e-15, -3.142, 1.571)
ob_panel.scale = (0.04516, 2.258, 3.617)
ob_panel.lineart.crease_threshold = 0.0
ob_panel_001.location = (0.0, -6.5, -2.0)
ob_panel_001.rotation_euler = (0.0, -0.0, 1.571)
ob_panel_001.scale = (0.04516, 2.258, 3.617)
ob_panel_001.lineart.crease_threshold = 0.0
ob_cube_013.location = (0.0, 1.5, 3.0)
ob_cube_013.rotation_euler = (-3.821e-15, -3.142, 1.571)
ob_cube_013.scale = (0.025, 1.25, 2.003)
ob_cube_013.lineart.crease_threshold = 0.0
ob_cube_012.location = (0.0, -1.5, 3.0)
ob_cube_012.rotation_euler = (0.0, -0.0, 1.571)
ob_cube_012.scale = (0.025, 1.25, 2.003)
ob_cube_012.lineart.crease_threshold = 0.0
ob_cube_006.location = (0.0, 0.0, 3.0)
ob_cube_006.scale = (0.1, 1.501, 1.0)
ob_cube_006.lineart.crease_threshold = 0.0
ob_sun.location = (5.527, 5.737, 1.587)
ob_sun.rotation_euler = (-0.3354, -0.5776, 4.255)
ob_sun.hide_viewport = True
ob_sun.lineart.crease_threshold = 0.0
ob_cube_005.location = (0.0, -4.0, -2.01)
ob_cube_005.scale = (0.6, 0.3, 0.5746)
ob_cube_005.lineart.crease_threshold = 0.0
ob_cube_004.location = (0.0, 4.0, -2.01)
ob_cube_004.scale = (0.6, 0.3, 0.5746)
ob_cube_004.lineart.crease_threshold = 0.0

# ---- collection membership
col_collection_1.objects.link(ob_cube_011)
col_collection_1.objects.link(ob_cube_010)
col_collection_1.objects.link(ob_cube_009)
col_collection_1.objects.link(ob_cube_008)
col_collection_1.objects.link(ob_cube_007)
col_collection_1.objects.link(ob_cube_003)
col_collection_1.objects.link(ob_cube_002)
col_collection_1.objects.link(ob_cube_001)
col_collection_1.objects.link(ob_cube)
col_collection_1.objects.link(ob_lamp)
col_collection_1.objects.link(ob_camera)
col_collection_5.objects.link(ob_cube_016)
col_collection_5.objects.link(ob_panel)
col_collection_5.objects.link(ob_panel_001)
col_collection_5.objects.link(ob_cube_013)
col_collection_5.objects.link(ob_cube_012)
col_collection_5.objects.link(ob_cube_006)
col_collection_5.objects.link(ob_sun)
col_collection_5.objects.link(ob_cube_005)
col_collection_5.objects.link(ob_cube_004)

# ---- scene / render settings (as saved in the file)
scene.camera = ob_camera
scene.frame_start = 1; scene.frame_end = 250; scene.frame_set(1)
scene.render.engine = 'CYCLES'
scene.render.resolution_percentage = 50
scene.render.dither_intensity = 0.0
scene.cycles.use_denoising = False
scene.cycles.samples = 128
scene.cycles.sampling_pattern = 'TABULATED_SOBOL'
scene.cycles.use_adaptive_sampling = False
scene.cycles.use_light_tree = False
scene.cycles.blur_glossy = 0.0
scene.cycles.max_bounces = 128
scene.cycles.diffuse_bounces = 128
scene.cycles.glossy_bounces = 128
scene.cycles.transmission_bounces = 128
scene.cycles.volume_bounces = 128
scene.cycles.transparent_max_bounces = 128
scene.cycles.sample_clamp_indirect = 0.0
scene.view_settings.view_transform = 'Standard'
bpy.context.view_layer.update()
